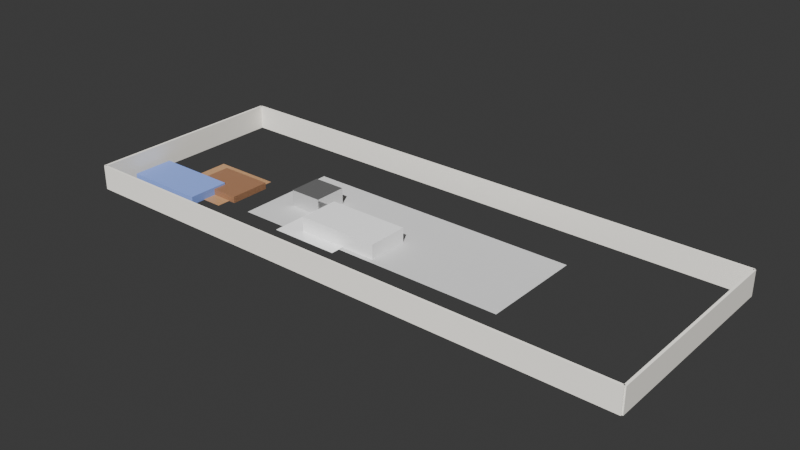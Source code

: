 # Source: boq_professional_dc49eb3c-4ac0-40de-9ec6-8c1f9c34a48b.blend  (saved by Blender 4.4.32; exported with 4.5.12 LTS)
import bpy
from mathutils import Matrix  # noqa: F401  (used for matrix-valued properties, if any)

bpy.ops.wm.read_factory_settings(use_empty=True)
scene = bpy.context.scene
scene.name = 'Scene'

# ---- collections
col_collection = bpy.data.collections.new('Collection'); scene.collection.children.link(col_collection)

# ---- materials (node trees are filled in below, after node groups)
mat_concrete = bpy.data.materials.new('Concrete')
mat_wallpaint = bpy.data.materials.new('WallPaint')
mat_floorwood = bpy.data.materials.new('FloorWood')
mat_fabricblue = bpy.data.materials.new('FabricBlue')
mat_furniturewood = bpy.data.materials.new('FurnitureWood')
mat_ceramicwhite = bpy.data.materials.new('CeramicWhite')
mat_kitchencounter = bpy.data.materials.new('KitchenCounter')
mat_metalsteel = bpy.data.materials.new('MetalSteel')

# ---- material node trees
mat_concrete.use_nodes = True; mat_concrete.node_tree.nodes.clear()
_N = mat_concrete.node_tree.nodes; _L = mat_concrete.node_tree.links
n0 = _N.new('ShaderNodeBsdfPrincipled'); n0.name = 'Principled BSDF'; n0.location = (0, 0)
n0.inputs[0].default_value = (0.6, 0.6, 0.6, 1.0)
n0.inputs[2].default_value = 0.8
n1 = _N.new('ShaderNodeOutputMaterial'); n1.name = 'Material Output'; n1.location = (0, 0)
_L.new(n0.outputs[0], n1.inputs[0])
n1.is_active_output = True
mat_wallpaint.use_nodes = True; mat_wallpaint.node_tree.nodes.clear()
_N = mat_wallpaint.node_tree.nodes; _L = mat_wallpaint.node_tree.links
n0 = _N.new('ShaderNodeBsdfPrincipled'); n0.name = 'Principled BSDF'; n0.location = (0, 0)
n0.inputs[0].default_value = (0.9, 0.87, 0.8, 1.0)
n0.inputs[2].default_value = 0.7
n1 = _N.new('ShaderNodeOutputMaterial'); n1.name = 'Material Output'; n1.location = (0, 0)
_L.new(n0.outputs[0], n1.inputs[0])
n1.is_active_output = True
mat_floorwood.use_nodes = True; mat_floorwood.node_tree.nodes.clear()
_N = mat_floorwood.node_tree.nodes; _L = mat_floorwood.node_tree.links
n0 = _N.new('ShaderNodeBsdfPrincipled'); n0.name = 'Principled BSDF'; n0.location = (0, 0)
n0.inputs[0].default_value = (0.45, 0.25, 0.12, 1.0)
n0.inputs[2].default_value = 0.4
n1 = _N.new('ShaderNodeOutputMaterial'); n1.name = 'Material Output'; n1.location = (0, 0)
_L.new(n0.outputs[0], n1.inputs[0])
n1.is_active_output = True
mat_fabricblue.use_nodes = True; mat_fabricblue.node_tree.nodes.clear()
_N = mat_fabricblue.node_tree.nodes; _L = mat_fabricblue.node_tree.links
n0 = _N.new('ShaderNodeBsdfPrincipled'); n0.name = 'Principled BSDF'; n0.location = (0, 0)
n0.inputs[0].default_value = (0.2, 0.3, 0.7, 1.0)
n0.inputs[2].default_value = 0.8
n1 = _N.new('ShaderNodeOutputMaterial'); n1.name = 'Material Output'; n1.location = (0, 0)
_L.new(n0.outputs[0], n1.inputs[0])
n1.is_active_output = True
mat_furniturewood.use_nodes = True; mat_furniturewood.node_tree.nodes.clear()
_N = mat_furniturewood.node_tree.nodes; _L = mat_furniturewood.node_tree.links
n0 = _N.new('ShaderNodeBsdfPrincipled'); n0.name = 'Principled BSDF'; n0.location = (0, 0)
n0.inputs[0].default_value = (0.3, 0.15, 0.08, 1.0)
n0.inputs[2].default_value = 0.3
n1 = _N.new('ShaderNodeOutputMaterial'); n1.name = 'Material Output'; n1.location = (0, 0)
_L.new(n0.outputs[0], n1.inputs[0])
n1.is_active_output = True
mat_ceramicwhite.use_nodes = True; mat_ceramicwhite.node_tree.nodes.clear()
_N = mat_ceramicwhite.node_tree.nodes; _L = mat_ceramicwhite.node_tree.links
n0 = _N.new('ShaderNodeBsdfPrincipled'); n0.name = 'Principled BSDF'; n0.location = (0, 0)
n0.inputs[0].default_value = (0.95, 0.95, 0.95, 1.0)
n0.inputs[2].default_value = 0.05
n1 = _N.new('ShaderNodeOutputMaterial'); n1.name = 'Material Output'; n1.location = (0, 0)
_L.new(n0.outputs[0], n1.inputs[0])
n1.is_active_output = True
mat_kitchencounter.use_nodes = True; mat_kitchencounter.node_tree.nodes.clear()
_N = mat_kitchencounter.node_tree.nodes; _L = mat_kitchencounter.node_tree.links
n0 = _N.new('ShaderNodeBsdfPrincipled'); n0.name = 'Principled BSDF'; n0.location = (0, 0)
n0.inputs[0].default_value = (0.9, 0.9, 0.9, 1.0)
n0.inputs[2].default_value = 0.1
n1 = _N.new('ShaderNodeOutputMaterial'); n1.name = 'Material Output'; n1.location = (0, 0)
_L.new(n0.outputs[0], n1.inputs[0])
n1.is_active_output = True
mat_metalsteel.use_nodes = True; mat_metalsteel.node_tree.nodes.clear()
_N = mat_metalsteel.node_tree.nodes; _L = mat_metalsteel.node_tree.links
n0 = _N.new('ShaderNodeBsdfPrincipled'); n0.name = 'Principled BSDF'; n0.location = (0, 0)
n0.inputs[1].default_value = 0.9
n0.inputs[2].default_value = 0.1
n1 = _N.new('ShaderNodeOutputMaterial'); n1.name = 'Material Output'; n1.location = (0, 0)
_L.new(n0.outputs[0], n1.inputs[0])
n1.is_active_output = True

# ---- world
world_world = bpy.data.worlds.new('World'); scene.world = world_world
world_world.use_nodes = True; world_world.node_tree.nodes.clear()
_N = world_world.node_tree.nodes; _L = world_world.node_tree.links
n0 = _N.new('ShaderNodeOutputWorld'); n0.name = 'World Output'; n0.location = (300, 300)
n1 = _N.new('ShaderNodeBackground'); n1.name = 'Background'; n1.location = (10, 300)
n1.inputs[0].default_value = (0.05088, 0.05088, 0.05088, 1.0)
_L.new(n1.outputs[0], n0.inputs[0])
n0.is_active_output = True
world_world.color = (0.05088, 0.05088, 0.05088)
world_world.sun_shadow_jitter_overblur = 0.0

# ---- cameras
cam_camera_001 = bpy.data.cameras.new('Camera.001')
cam_camera_001.lens = 35.0

# ---- lights
light_sun = bpy.data.lights.new('Sun', 'SUN')
light_sun.energy = 5.0

# ---- meshes
me_plane = bpy.data.meshes.new('Plane')
me_plane.from_pydata([(-0.5, -0.5, 0.0), (0.5, -0.5, 0.0), (-0.5, 0.5, 0.0), (0.5, 0.5, 0.0)], [], [(0, 1, 3, 2)])
_uv = me_plane.uv_layers.new(name='UVMap')
_uv.uv.foreach_set('vector', [0.0, 0.0, 1.0, 0.0, 1.0, 1.0, 0.0, 1.0])
me_plane.materials.append(mat_concrete)
me_plane.update()
me_cube_001 = bpy.data.meshes.new('Cube.001')
me_cube_001.from_pydata([(-1.0, -1.0, -1.0), (-1.0, -1.0, 1.0), (-1.0, 1.0, -1.0), (-1.0, 1.0, 1.0), (1.0, -1.0, -1.0), (1.0, -1.0, 1.0), (1.0, 1.0, -1.0), (1.0, 1.0, 1.0)], [], [(0, 1, 3, 2), (2, 3, 7, 6), (6, 7, 5, 4), (4, 5, 1, 0), (2, 6, 4, 0), (7, 3, 1, 5)])
_uv = me_cube_001.uv_layers.new(name='UVMap')
_uv.uv.foreach_set('vector', [0.375, 0.0, 0.625, 0.0, 0.625, 0.25, 0.375, 0.25, 0.375, 0.25, 0.625, 0.25, 0.625, 0.5, 0.375, 0.5, 0.375, 0.5, 0.625, 0.5, 0.625, 0.75, 0.375, 0.75, 0.375, 0.75, 0.625, 0.75, 0.625, 1.0, 0.375, 1.0, 0.125, 0.5, 0.375, 0.5, 0.375, 0.75, 0.125, 0.75, 0.625, 0.5, 0.875, 0.5, 0.875, 0.75, 0.625, 0.75])
me_cube_001.materials.append(mat_wallpaint)
me_cube_001.update()
me_cube_002 = bpy.data.meshes.new('Cube.002')
me_cube_002.from_pydata([(-1.0, -1.0, -1.0), (-1.0, -1.0, 1.0), (-1.0, 1.0, -1.0), (-1.0, 1.0, 1.0), (1.0, -1.0, -1.0), (1.0, -1.0, 1.0), (1.0, 1.0, -1.0), (1.0, 1.0, 1.0)], [], [(0, 1, 3, 2), (2, 3, 7, 6), (6, 7, 5, 4), (4, 5, 1, 0), (2, 6, 4, 0), (7, 3, 1, 5)])
_uv = me_cube_002.uv_layers.new(name='UVMap')
_uv.uv.foreach_set('vector', [0.375, 0.0, 0.625, 0.0, 0.625, 0.25, 0.375, 0.25, 0.375, 0.25, 0.625, 0.25, 0.625, 0.5, 0.375, 0.5, 0.375, 0.5, 0.625, 0.5, 0.625, 0.75, 0.375, 0.75, 0.375, 0.75, 0.625, 0.75, 0.625, 1.0, 0.375, 1.0, 0.125, 0.5, 0.375, 0.5, 0.375, 0.75, 0.125, 0.75, 0.625, 0.5, 0.875, 0.5, 0.875, 0.75, 0.625, 0.75])
me_cube_002.materials.append(mat_wallpaint)
me_cube_002.update()
me_cube_003 = bpy.data.meshes.new('Cube.003')
me_cube_003.from_pydata([(-1.0, -1.0, -1.0), (-1.0, -1.0, 1.0), (-1.0, 1.0, -1.0), (-1.0, 1.0, 1.0), (1.0, -1.0, -1.0), (1.0, -1.0, 1.0), (1.0, 1.0, -1.0), (1.0, 1.0, 1.0)], [], [(0, 1, 3, 2), (2, 3, 7, 6), (6, 7, 5, 4), (4, 5, 1, 0), (2, 6, 4, 0), (7, 3, 1, 5)])
_uv = me_cube_003.uv_layers.new(name='UVMap')
_uv.uv.foreach_set('vector', [0.375, 0.0, 0.625, 0.0, 0.625, 0.25, 0.375, 0.25, 0.375, 0.25, 0.625, 0.25, 0.625, 0.5, 0.375, 0.5, 0.375, 0.5, 0.625, 0.5, 0.625, 0.75, 0.375, 0.75, 0.375, 0.75, 0.625, 0.75, 0.625, 1.0, 0.375, 1.0, 0.125, 0.5, 0.375, 0.5, 0.375, 0.75, 0.125, 0.75, 0.625, 0.5, 0.875, 0.5, 0.875, 0.75, 0.625, 0.75])
me_cube_003.materials.append(mat_wallpaint)
me_cube_003.update()
me_cube_004 = bpy.data.meshes.new('Cube.004')
me_cube_004.from_pydata([(-1.0, -1.0, -1.0), (-1.0, -1.0, 1.0), (-1.0, 1.0, -1.0), (-1.0, 1.0, 1.0), (1.0, -1.0, -1.0), (1.0, -1.0, 1.0), (1.0, 1.0, -1.0), (1.0, 1.0, 1.0)], [], [(0, 1, 3, 2), (2, 3, 7, 6), (6, 7, 5, 4), (4, 5, 1, 0), (2, 6, 4, 0), (7, 3, 1, 5)])
_uv = me_cube_004.uv_layers.new(name='UVMap')
_uv.uv.foreach_set('vector', [0.375, 0.0, 0.625, 0.0, 0.625, 0.25, 0.375, 0.25, 0.375, 0.25, 0.625, 0.25, 0.625, 0.5, 0.375, 0.5, 0.375, 0.5, 0.625, 0.5, 0.625, 0.75, 0.375, 0.75, 0.375, 0.75, 0.625, 0.75, 0.625, 1.0, 0.375, 1.0, 0.125, 0.5, 0.375, 0.5, 0.375, 0.75, 0.125, 0.75, 0.625, 0.5, 0.875, 0.5, 0.875, 0.75, 0.625, 0.75])
me_cube_004.materials.append(mat_wallpaint)
me_cube_004.update()
me_plane_001 = bpy.data.meshes.new('Plane.001')
me_plane_001.from_pydata([(-0.5, -0.5, 0.0), (0.5, -0.5, 0.0), (-0.5, 0.5, 0.0), (0.5, 0.5, 0.0)], [], [(0, 1, 3, 2)])
_uv = me_plane_001.uv_layers.new(name='UVMap')
_uv.uv.foreach_set('vector', [0.0, 0.0, 1.0, 0.0, 1.0, 1.0, 0.0, 1.0])
me_plane_001.materials.append(mat_floorwood)
me_plane_001.update()
me_cube_005 = bpy.data.meshes.new('Cube.005')
me_cube_005.from_pydata([(-1.0, -1.0, -1.0), (-1.0, -1.0, 1.0), (-1.0, 1.0, -1.0), (-1.0, 1.0, 1.0), (1.0, -1.0, -1.0), (1.0, -1.0, 1.0), (1.0, 1.0, -1.0), (1.0, 1.0, 1.0)], [], [(0, 1, 3, 2), (2, 3, 7, 6), (6, 7, 5, 4), (4, 5, 1, 0), (2, 6, 4, 0), (7, 3, 1, 5)])
_uv = me_cube_005.uv_layers.new(name='UVMap')
_uv.uv.foreach_set('vector', [0.375, 0.0, 0.625, 0.0, 0.625, 0.25, 0.375, 0.25, 0.375, 0.25, 0.625, 0.25, 0.625, 0.5, 0.375, 0.5, 0.375, 0.5, 0.625, 0.5, 0.625, 0.75, 0.375, 0.75, 0.375, 0.75, 0.625, 0.75, 0.625, 1.0, 0.375, 1.0, 0.125, 0.5, 0.375, 0.5, 0.375, 0.75, 0.125, 0.75, 0.625, 0.5, 0.875, 0.5, 0.875, 0.75, 0.625, 0.75])
me_cube_005.materials.append(mat_fabricblue)
me_cube_005.update()
me_cube_006 = bpy.data.meshes.new('Cube.006')
me_cube_006.from_pydata([(-1.0, -1.0, -1.0), (-1.0, -1.0, 1.0), (-1.0, 1.0, -1.0), (-1.0, 1.0, 1.0), (1.0, -1.0, -1.0), (1.0, -1.0, 1.0), (1.0, 1.0, -1.0), (1.0, 1.0, 1.0)], [], [(0, 1, 3, 2), (2, 3, 7, 6), (6, 7, 5, 4), (4, 5, 1, 0), (2, 6, 4, 0), (7, 3, 1, 5)])
_uv = me_cube_006.uv_layers.new(name='UVMap')
_uv.uv.foreach_set('vector', [0.375, 0.0, 0.625, 0.0, 0.625, 0.25, 0.375, 0.25, 0.375, 0.25, 0.625, 0.25, 0.625, 0.5, 0.375, 0.5, 0.375, 0.5, 0.625, 0.5, 0.625, 0.75, 0.375, 0.75, 0.375, 0.75, 0.625, 0.75, 0.625, 1.0, 0.375, 1.0, 0.125, 0.5, 0.375, 0.5, 0.375, 0.75, 0.125, 0.75, 0.625, 0.5, 0.875, 0.5, 0.875, 0.75, 0.625, 0.75])
me_cube_006.materials.append(mat_furniturewood)
me_cube_006.update()
me_plane_002 = bpy.data.meshes.new('Plane.002')
me_plane_002.from_pydata([(-0.5, -0.5, 0.0), (0.5, -0.5, 0.0), (-0.5, 0.5, 0.0), (0.5, 0.5, 0.0)], [], [(0, 1, 3, 2)])
_uv = me_plane_002.uv_layers.new(name='UVMap')
_uv.uv.foreach_set('vector', [0.0, 0.0, 1.0, 0.0, 1.0, 1.0, 0.0, 1.0])
me_plane_002.materials.append(mat_ceramicwhite)
me_plane_002.update()
me_cube_007 = bpy.data.meshes.new('Cube.007')
me_cube_007.from_pydata([(-1.0, -1.0, -1.0), (-1.0, -1.0, 1.0), (-1.0, 1.0, -1.0), (-1.0, 1.0, 1.0), (1.0, -1.0, -1.0), (1.0, -1.0, 1.0), (1.0, 1.0, -1.0), (1.0, 1.0, 1.0)], [], [(0, 1, 3, 2), (2, 3, 7, 6), (6, 7, 5, 4), (4, 5, 1, 0), (2, 6, 4, 0), (7, 3, 1, 5)])
_uv = me_cube_007.uv_layers.new(name='UVMap')
_uv.uv.foreach_set('vector', [0.375, 0.0, 0.625, 0.0, 0.625, 0.25, 0.375, 0.25, 0.375, 0.25, 0.625, 0.25, 0.625, 0.5, 0.375, 0.5, 0.375, 0.5, 0.625, 0.5, 0.625, 0.75, 0.375, 0.75, 0.375, 0.75, 0.625, 0.75, 0.625, 1.0, 0.375, 1.0, 0.125, 0.5, 0.375, 0.5, 0.375, 0.75, 0.125, 0.75, 0.625, 0.5, 0.875, 0.5, 0.875, 0.75, 0.625, 0.75])
me_cube_007.materials.append(mat_kitchencounter)
me_cube_007.update()
me_cube_008 = bpy.data.meshes.new('Cube.008')
me_cube_008.from_pydata([(-1.0, -1.0, -1.0), (-1.0, -1.0, 1.0), (-1.0, 1.0, -1.0), (-1.0, 1.0, 1.0), (1.0, -1.0, -1.0), (1.0, -1.0, 1.0), (1.0, 1.0, -1.0), (1.0, 1.0, 1.0)], [], [(0, 1, 3, 2), (2, 3, 7, 6), (6, 7, 5, 4), (4, 5, 1, 0), (2, 6, 4, 0), (7, 3, 1, 5)])
_uv = me_cube_008.uv_layers.new(name='UVMap')
_uv.uv.foreach_set('vector', [0.375, 0.0, 0.625, 0.0, 0.625, 0.25, 0.375, 0.25, 0.375, 0.25, 0.625, 0.25, 0.625, 0.5, 0.375, 0.5, 0.375, 0.5, 0.625, 0.5, 0.625, 0.75, 0.375, 0.75, 0.375, 0.75, 0.625, 0.75, 0.625, 1.0, 0.375, 1.0, 0.125, 0.5, 0.375, 0.5, 0.375, 0.75, 0.125, 0.75, 0.625, 0.5, 0.875, 0.5, 0.875, 0.75, 0.625, 0.75])
me_cube_008.materials.append(mat_metalsteel)
me_cube_008.update()

# ---- objects
ob_foundation = bpy.data.objects.new('Foundation', me_plane)
ob_exteriorwall_north = bpy.data.objects.new('ExteriorWall_North', me_cube_001)
ob_exteriorwall_south = bpy.data.objects.new('ExteriorWall_South', me_cube_002)
ob_exteriorwall_east = bpy.data.objects.new('ExteriorWall_East', me_cube_003)
ob_exteriorwall_west = bpy.data.objects.new('ExteriorWall_West', me_cube_004)
ob_floor_living_room_1 = bpy.data.objects.new('Floor_living_room_1', me_plane_001)
ob_sofa_living_room_1 = bpy.data.objects.new('Sofa_living_room_1', me_cube_005)
ob_coffeetable_living_room_1 = bpy.data.objects.new('CoffeeTable_living_room_1', me_cube_006)
ob_floor_kitchen_3 = bpy.data.objects.new('Floor_kitchen_3', me_plane_002)
ob_counter_kitchen_3 = bpy.data.objects.new('Counter_kitchen_3', me_cube_007)
ob_fridge_kitchen_3 = bpy.data.objects.new('Fridge_kitchen_3', me_cube_008)
ob_sun = bpy.data.objects.new('Sun', light_sun)
ob_camera = bpy.data.objects.new('Camera', cam_camera_001)

# ---- transforms, parenting, visibility, modifiers, constraints
ob_foundation.location = (34.64, 12.66, 0.0)
ob_foundation.scale = (34.64, 12.66, 1.0)
ob_exteriorwall_north.location = (34.64, 25.32, 1.5)
ob_exteriorwall_north.scale = (34.64, 0.15, 1.5)
ob_exteriorwall_south.location = (34.64, 0.0, 1.5)
ob_exteriorwall_south.scale = (34.64, 0.15, 1.5)
ob_exteriorwall_east.location = (69.28, 12.66, 1.5)
ob_exteriorwall_east.scale = (0.15, 12.66, 1.5)
ob_exteriorwall_west.location = (0.0, 12.66, 1.5)
ob_exteriorwall_west.scale = (0.15, 12.66, 1.5)
ob_floor_living_room_1.location = (9.42, 9.42, 0.05)
ob_floor_living_room_1.scale = (8.42, 8.42, 1.0)
ob_sofa_living_room_1.location = (6.052, 6.052, 0.5)
ob_sofa_living_room_1.scale = (5.052, 2.526, 0.5)
ob_coffeetable_living_room_1.location = (11.1, 9.42, 0.4)
ob_coffeetable_living_room_1.scale = (3.368, 2.526, 0.4)
ob_floor_kitchen_3.location = (27.26, 9.42, 0.05)
ob_floor_kitchen_3.scale = (8.42, 8.42, 1.0)
ob_counter_kitchen_3.location = (30.63, 9.42, 0.9)
ob_counter_kitchen_3.scale = (5.052, 2.526, 0.9)
ob_fridge_kitchen_3.location = (22.21, 12.79, 1.0)
ob_fridge_kitchen_3.scale = (2.021, 2.021, 1.0)
ob_sun.location = (34.64, 12.66, 20.0)
ob_sun.rotation_euler = (0.8, 0.0, 0.5)
ob_camera.location = (79.28, 12.66, 8.0)
ob_camera.rotation_euler = (1.1, 0.0, 1.57)

# ---- collection membership
col_collection.objects.link(ob_foundation)
col_collection.objects.link(ob_exteriorwall_north)
col_collection.objects.link(ob_exteriorwall_south)
col_collection.objects.link(ob_exteriorwall_east)
col_collection.objects.link(ob_exteriorwall_west)
col_collection.objects.link(ob_floor_living_room_1)
col_collection.objects.link(ob_sofa_living_room_1)
col_collection.objects.link(ob_coffeetable_living_room_1)
col_collection.objects.link(ob_floor_kitchen_3)
col_collection.objects.link(ob_counter_kitchen_3)
col_collection.objects.link(ob_fridge_kitchen_3)
col_collection.objects.link(ob_sun)
col_collection.objects.link(ob_camera)

# ---- scene / render settings (as saved in the file)
scene.frame_start = 1; scene.frame_end = 250; scene.frame_set(1)
scene.render.engine = 'CYCLES'
scene.cycles.samples = 1024
bpy.context.view_layer.update()

# ---- added for rendering (the .blend has no active camera): camera
cam_auto = bpy.data.cameras.new('AutoCamera')
cam_auto.lens = 50.0
cam_auto.sensor_width = 36.0
cam_auto.clip_end = 1204.99
ob_auto_camera = bpy.data.objects.new('AutoCamera', cam_auto)
scene.collection.objects.link(ob_auto_camera)
ob_auto_camera.location = (103.302, -69.7325, 56.4285)
ob_auto_camera.rotation_euler = (1.09748, -7.21219e-08, 0.694738)
scene.camera = ob_auto_camera
bpy.context.view_layer.update()
